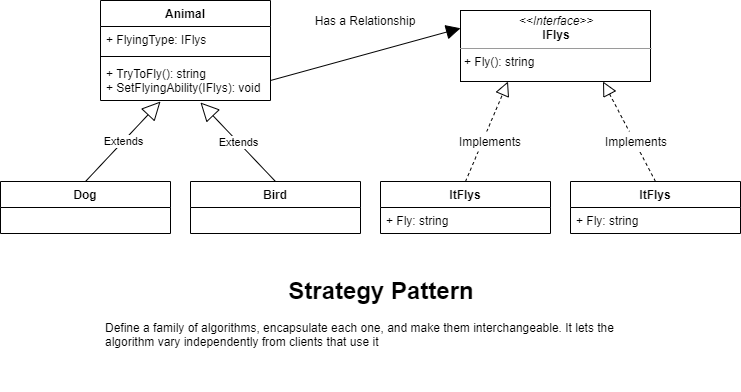

The diagram above was exported from draw.io. Its source (the exported page's mxGraphModel, read from the mxfile embedded in the PNG):
<mxGraphModel dx="1422" dy="794" grid="1" gridSize="10" guides="1" tooltips="1" connect="1" arrows="1" fold="1" page="1" pageScale="1" pageWidth="850" pageHeight="1100" background="#ffffff" math="0" shadow="0">
  <root>
    <mxCell id="0" />
    <mxCell id="1" parent="0" />
    <mxCell id="ie7ub3iCDvLpNQcJ8PHX-1" value="Animal" style="swimlane;fontStyle=1;align=center;verticalAlign=top;childLayout=stackLayout;horizontal=1;startSize=26;horizontalStack=0;resizeParent=1;resizeParentMax=0;resizeLast=0;collapsible=1;marginBottom=0;" vertex="1" parent="1">
      <mxGeometry x="160" y="99" width="170" height="100" as="geometry">
        <mxRectangle x="90" y="99" width="70" height="26" as="alternateBounds" />
      </mxGeometry>
    </mxCell>
    <mxCell id="ie7ub3iCDvLpNQcJ8PHX-2" value="+ FlyingType: IFlys" style="text;strokeColor=none;fillColor=none;align=left;verticalAlign=top;spacingLeft=4;spacingRight=4;overflow=hidden;rotatable=0;points=[[0,0.5],[1,0.5]];portConstraint=eastwest;" vertex="1" parent="ie7ub3iCDvLpNQcJ8PHX-1">
      <mxGeometry y="26" width="170" height="26" as="geometry" />
    </mxCell>
    <mxCell id="ie7ub3iCDvLpNQcJ8PHX-3" value="" style="line;strokeWidth=1;fillColor=none;align=left;verticalAlign=middle;spacingTop=-1;spacingLeft=3;spacingRight=3;rotatable=0;labelPosition=right;points=[];portConstraint=eastwest;" vertex="1" parent="ie7ub3iCDvLpNQcJ8PHX-1">
      <mxGeometry y="52" width="170" height="8" as="geometry" />
    </mxCell>
    <mxCell id="ie7ub3iCDvLpNQcJ8PHX-4" value="+ TryToFly(): string&#10;+ SetFlyingAbility(IFlys): void" style="text;strokeColor=none;fillColor=none;align=left;verticalAlign=top;spacingLeft=4;spacingRight=4;overflow=hidden;rotatable=0;points=[[0,0.5],[1,0.5]];portConstraint=eastwest;" vertex="1" parent="ie7ub3iCDvLpNQcJ8PHX-1">
      <mxGeometry y="60" width="170" height="40" as="geometry" />
    </mxCell>
    <mxCell id="ie7ub3iCDvLpNQcJ8PHX-5" value="&lt;p style=&quot;margin: 0px ; margin-top: 4px ; text-align: center&quot;&gt;&lt;i&gt;&amp;lt;&amp;lt;Interface&amp;gt;&amp;gt;&lt;/i&gt;&lt;br&gt;&lt;b&gt;IFlys&lt;/b&gt;&lt;/p&gt;&lt;hr size=&quot;1&quot;&gt;&lt;p style=&quot;margin: 0px ; margin-left: 4px&quot;&gt;+ Fly(): string&lt;/p&gt;" style="verticalAlign=top;align=left;overflow=fill;fontSize=12;fontFamily=Helvetica;html=1;rounded=0;shadow=0;comic=0;labelBackgroundColor=none;strokeWidth=1" vertex="1" parent="1">
      <mxGeometry x="520" y="109" width="190" height="71" as="geometry" />
    </mxCell>
    <mxCell id="ie7ub3iCDvLpNQcJ8PHX-6" value="Dog" style="swimlane;fontStyle=1;align=center;verticalAlign=top;childLayout=stackLayout;horizontal=1;startSize=26;horizontalStack=0;resizeParent=1;resizeParentMax=0;resizeLast=0;collapsible=1;marginBottom=0;" vertex="1" parent="1">
      <mxGeometry x="60" y="280" width="170" height="52" as="geometry">
        <mxRectangle x="90" y="99" width="70" height="26" as="alternateBounds" />
      </mxGeometry>
    </mxCell>
    <mxCell id="ie7ub3iCDvLpNQcJ8PHX-10" value="Bird" style="swimlane;fontStyle=1;align=center;verticalAlign=top;childLayout=stackLayout;horizontal=1;startSize=26;horizontalStack=0;resizeParent=1;resizeParentMax=0;resizeLast=0;collapsible=1;marginBottom=0;" vertex="1" parent="1">
      <mxGeometry x="250" y="280" width="170" height="52" as="geometry">
        <mxRectangle x="90" y="99" width="70" height="26" as="alternateBounds" />
      </mxGeometry>
    </mxCell>
    <mxCell id="ie7ub3iCDvLpNQcJ8PHX-11" value="Extends" style="endArrow=block;endSize=16;endFill=0;html=1;exitX=0.5;exitY=0;exitDx=0;exitDy=0;entryX=0.353;entryY=1.025;entryDx=0;entryDy=0;entryPerimeter=0;" edge="1" parent="1" source="ie7ub3iCDvLpNQcJ8PHX-6" target="ie7ub3iCDvLpNQcJ8PHX-4">
      <mxGeometry width="160" relative="1" as="geometry">
        <mxPoint x="340" y="240" as="sourcePoint" />
        <mxPoint x="500" y="240" as="targetPoint" />
      </mxGeometry>
    </mxCell>
    <mxCell id="ie7ub3iCDvLpNQcJ8PHX-12" value="Extends" style="endArrow=block;endSize=16;endFill=0;html=1;exitX=0.5;exitY=0;exitDx=0;exitDy=0;entryX=0.588;entryY=1.05;entryDx=0;entryDy=0;entryPerimeter=0;" edge="1" parent="1" source="ie7ub3iCDvLpNQcJ8PHX-10" target="ie7ub3iCDvLpNQcJ8PHX-4">
      <mxGeometry width="160" relative="1" as="geometry">
        <mxPoint x="135" y="290" as="sourcePoint" />
        <mxPoint x="230.01" y="210" as="targetPoint" />
      </mxGeometry>
    </mxCell>
    <mxCell id="ie7ub3iCDvLpNQcJ8PHX-13" value="ItFlys" style="swimlane;fontStyle=1;align=center;verticalAlign=top;childLayout=stackLayout;horizontal=1;startSize=26;horizontalStack=0;resizeParent=1;resizeParentMax=0;resizeLast=0;collapsible=1;marginBottom=0;" vertex="1" parent="1">
      <mxGeometry x="440" y="280" width="170" height="52" as="geometry">
        <mxRectangle x="90" y="99" width="70" height="26" as="alternateBounds" />
      </mxGeometry>
    </mxCell>
    <mxCell id="ie7ub3iCDvLpNQcJ8PHX-14" value="+ Fly: string" style="text;strokeColor=none;fillColor=none;align=left;verticalAlign=top;spacingLeft=4;spacingRight=4;overflow=hidden;rotatable=0;points=[[0,0.5],[1,0.5]];portConstraint=eastwest;" vertex="1" parent="ie7ub3iCDvLpNQcJ8PHX-13">
      <mxGeometry y="26" width="170" height="26" as="geometry" />
    </mxCell>
    <mxCell id="ie7ub3iCDvLpNQcJ8PHX-17" value="ItFlys" style="swimlane;fontStyle=1;align=center;verticalAlign=top;childLayout=stackLayout;horizontal=1;startSize=26;horizontalStack=0;resizeParent=1;resizeParentMax=0;resizeLast=0;collapsible=1;marginBottom=0;" vertex="1" parent="1">
      <mxGeometry x="630" y="280" width="170" height="52" as="geometry">
        <mxRectangle x="90" y="99" width="70" height="26" as="alternateBounds" />
      </mxGeometry>
    </mxCell>
    <mxCell id="ie7ub3iCDvLpNQcJ8PHX-18" value="+ Fly: string" style="text;strokeColor=none;fillColor=none;align=left;verticalAlign=top;spacingLeft=4;spacingRight=4;overflow=hidden;rotatable=0;points=[[0,0.5],[1,0.5]];portConstraint=eastwest;" vertex="1" parent="ie7ub3iCDvLpNQcJ8PHX-17">
      <mxGeometry y="26" width="170" height="26" as="geometry" />
    </mxCell>
    <mxCell id="ie7ub3iCDvLpNQcJ8PHX-19" value="" style="endArrow=block;dashed=1;endFill=0;endSize=12;html=1;exitX=0.5;exitY=0;exitDx=0;exitDy=0;entryX=0.75;entryY=1;entryDx=0;entryDy=0;" edge="1" parent="1" source="ie7ub3iCDvLpNQcJ8PHX-17" target="ie7ub3iCDvLpNQcJ8PHX-5">
      <mxGeometry width="160" relative="1" as="geometry">
        <mxPoint x="340" y="240" as="sourcePoint" />
        <mxPoint x="500" y="240" as="targetPoint" />
      </mxGeometry>
    </mxCell>
    <mxCell id="ie7ub3iCDvLpNQcJ8PHX-20" value="" style="endArrow=block;dashed=1;endFill=0;endSize=12;html=1;exitX=0.5;exitY=0;exitDx=0;exitDy=0;entryX=0.25;entryY=1;entryDx=0;entryDy=0;" edge="1" parent="1" source="ie7ub3iCDvLpNQcJ8PHX-13" target="ie7ub3iCDvLpNQcJ8PHX-5">
      <mxGeometry width="160" relative="1" as="geometry">
        <mxPoint x="350" y="250" as="sourcePoint" />
        <mxPoint x="510" y="250" as="targetPoint" />
      </mxGeometry>
    </mxCell>
    <mxCell id="ie7ub3iCDvLpNQcJ8PHX-21" value="Implements" style="text;html=1;align=center;verticalAlign=middle;whiteSpace=wrap;rounded=0;fillColor=#ffffff;" vertex="1" parent="1">
      <mxGeometry x="530" y="230" width="40" height="20" as="geometry" />
    </mxCell>
    <mxCell id="ie7ub3iCDvLpNQcJ8PHX-23" value="Implements" style="text;html=1;align=center;verticalAlign=middle;whiteSpace=wrap;rounded=0;fillColor=#ffffff;" vertex="1" parent="1">
      <mxGeometry x="676" y="230" width="40" height="20" as="geometry" />
    </mxCell>
    <mxCell id="ie7ub3iCDvLpNQcJ8PHX-24" value="" style="html=1;verticalAlign=bottom;endArrow=block;exitX=1;exitY=0.5;exitDx=0;exitDy=0;endSize=12;entryX=0;entryY=0.25;entryDx=0;entryDy=0;" edge="1" parent="1" source="ie7ub3iCDvLpNQcJ8PHX-4" target="ie7ub3iCDvLpNQcJ8PHX-5">
      <mxGeometry width="80" relative="1" as="geometry">
        <mxPoint x="360" y="148.5" as="sourcePoint" />
        <mxPoint x="440" y="148.5" as="targetPoint" />
      </mxGeometry>
    </mxCell>
    <mxCell id="ie7ub3iCDvLpNQcJ8PHX-25" value="Has a Relationship" style="text;html=1;align=center;verticalAlign=middle;whiteSpace=wrap;rounded=0;fillColor=#ffffff;" vertex="1" parent="1">
      <mxGeometry x="370" y="109" width="110" height="20" as="geometry" />
    </mxCell>
    <mxCell id="ie7ub3iCDvLpNQcJ8PHX-27" value="&lt;h1 style=&quot;text-align: center&quot;&gt;Strategy Pattern&lt;/h1&gt;&lt;p&gt;Define a family of algorithms, encapsulate each one, and make them interchangeable. It lets the algorithm vary independently from clients that use it&lt;/p&gt;" style="text;html=1;strokeColor=none;fillColor=none;spacing=5;spacingTop=-20;whiteSpace=wrap;overflow=hidden;rounded=0;" vertex="1" parent="1">
      <mxGeometry x="160" y="370" width="560" height="120" as="geometry" />
    </mxCell>
  </root>
</mxGraphModel>